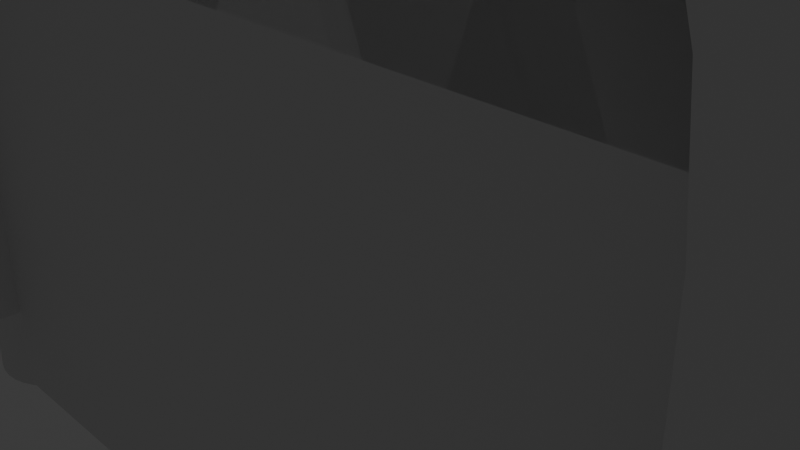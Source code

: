 # Source: RopeLightClamp.blend  (saved by Blender 4.3.34; exported with 4.5.12 LTS)
import bpy
from mathutils import Matrix  # noqa: F401  (used for matrix-valued properties, if any)

bpy.ops.wm.read_factory_settings(use_empty=True)
scene = bpy.context.scene
scene.name = 'Scene'

# ---- collections
col_collection = bpy.data.collections.new('Collection'); scene.collection.children.link(col_collection)

# ---- materials (node trees are filled in below, after node groups)
mat_material = bpy.data.materials.new('Material')
mat_material.alpha_threshold = 0.0
mat_material.roughness = 0.5
mat_material.line_color = (0.0, 0.0, 0.0, 1.0)

# ---- material node trees
mat_material.use_nodes = True; mat_material.node_tree.nodes.clear()
_N = mat_material.node_tree.nodes; _L = mat_material.node_tree.links
n0 = _N.new('ShaderNodeOutputMaterial'); n0.name = 'Material Output'; n0.location = (300, 300)
n1 = _N.new('ShaderNodeBsdfPrincipled'); n1.name = 'Principled BSDF'; n1.location = (10, 300)
n1.inputs[3].default_value = 1.45
_L.new(n1.outputs[0], n0.inputs[0])
n0.is_active_output = True

# ---- world
world_world = bpy.data.worlds.new('World'); scene.world = world_world
world_world.use_nodes = True; world_world.node_tree.nodes.clear()
_N = world_world.node_tree.nodes; _L = world_world.node_tree.links
n0 = _N.new('ShaderNodeOutputWorld'); n0.name = 'World Output'; n0.location = (300, 300)
n1 = _N.new('ShaderNodeBackground'); n1.name = 'Background'; n1.location = (10, 300)
n1.inputs[0].default_value = (0.05088, 0.05088, 0.05088, 1.0)
_L.new(n1.outputs[0], n0.inputs[0])
n0.is_active_output = True
world_world.color = (0.05088, 0.05088, 0.05088)
world_world.sun_shadow_jitter_overblur = 0.0

# ---- cameras
cam_camera = bpy.data.cameras.new('Camera')
cam_camera.clip_end = 100.0
cam_camera.ortho_scale = 7.314

# ---- lights
light_light = bpy.data.lights.new('Light', 'POINT')
light_light.energy = 1000.0
light_light.shadow_soft_size = 0.1

# ---- meshes
me_cube = bpy.data.meshes.new('Cube')
me_cube.from_pydata([(0.0, 1.5, 3.44), (0.0, 1.5, 3.04), (1.0, 1.5, -0.4), (0.0, -1.5, 3.04), (0.08916, 1.5, 3.001), (0.0, -1.5, 3.44), (0.08916, -1.5, 3.001), (1.0, 1.5, -1.0), (0.1749, 1.5, 2.886), (0.1068, 1.5, 3.394), (1.0, -1.5, -0.4), (0.1749, -1.5, 2.886), (0.2539, 1.5, 2.7), (0.1068, -1.5, 3.394), (0.2539, -1.5, 2.7), (1.0, -1.5, -1.0), (-1.0, 1.5, -0.4), (0.3232, 1.5, 2.448), (0.2095, 1.5, 3.256), (0.3232, -1.5, 2.448), (0.2095, -1.5, 3.256), (0.38, 1.5, 2.142), (0.38, -1.5, 2.142), (-1.0, 1.5, -1.0), (-1.0, -1.5, -0.4), (0.4222, 1.5, 1.793), (0.3042, 1.5, 3.032), (0.4222, -1.5, 1.793), (0.3042, -1.5, 3.032), (0.4482, 1.5, 1.414), (0.4482, -1.5, 1.414), (-1.0, -1.5, -1.0), (0.3871, 1.5, 2.731), (0.457, 1.5, 1.02), (0.3871, -1.5, 2.731), (0.457, -1.5, 1.02), (0.4552, 1.5, 2.364), (0.4552, -1.5, 2.364), (0.5058, 1.5, 1.946), (0.5058, -1.5, 1.946), (0.537, 1.5, 1.492), (0.537, -1.5, 1.492), (0.5475, 1.5, 1.02), (0.5475, -1.5, 1.02), (0.457, -1.5, -0.3098), (-0.457, 1.5, 1.02), (-0.457, -1.5, 1.02), (-0.4482, 1.5, 1.414), (-0.4482, -1.5, 1.414), (-0.4222, 1.5, 1.793), (-0.4222, -1.5, 1.793), (-0.38, 1.5, 2.142), (-0.38, -1.5, 2.142), (-0.3232, 1.5, 2.448), (-0.5475, 1.5, 1.02), (-0.5475, -1.5, 1.02), (-0.3232, -1.5, 2.448), (-0.2539, 1.5, 2.7), (-0.537, 1.5, 1.492), (-0.537, -1.5, 1.492), (-0.2539, -1.5, 2.7), (-0.5058, 1.5, 1.946), (-0.1749, 1.5, 2.886), (-0.5058, -1.5, 1.946), (-0.1749, -1.5, 2.886), (-0.4552, 1.5, 2.364), (-0.08916, 1.5, 3.001), (-0.08916, -1.5, 3.001), (-0.4552, -1.5, 2.364), (-0.3871, 1.5, 2.731), (-0.3871, -1.5, 2.731), (-0.3042, 1.5, 3.032), (-0.3042, -1.5, 3.032), (-0.2095, 1.5, 3.256), (-0.2095, -1.5, 3.256), (-0.1068, 1.5, 3.394), (-0.1068, -1.5, 3.394), (-0.5923, 1.5, -0.4), (0.5923, 1.5, -0.4), (-0.5923, -1.5, -0.4), (0.5923, -1.5, -0.4), (0.457, 1.5, -1.0), (0.457, -1.5, -1.0), (-0.457, 1.5, -1.0), (-0.457, -1.5, -1.0), (-0.457, -1.5, 1.0), (-0.457, -1.5, -0.3098), (-0.457, 1.5, -0.3098), (-0.457, 1.5, 1.0), (0.457, 1.5, -0.3098), (0.457, 1.5, 1.0), (0.457, -1.5, 1.0), (0.7505, -0.3581, -0.4), (0.7968, -0.4949, -0.4), (0.7798, -0.4665, -0.4), (0.7642, -0.4203, -0.4), (0.8043, -0.499, -0.4), (0.8145, -0.5045, -0.4), (0.8321, -0.4949, -0.4), (0.8491, -0.4665, -0.4), (0.8648, -0.4203, -0.4), (0.8897, 0.2733, -0.4), (0.905, -0.004524, -0.4), (0.9032, -0.1021, -0.4), (0.9032, 0.09302, -0.4), (0.8785, -0.3581, -0.4), (0.8897, -0.2823, -0.4), (0.8981, -0.1959, -0.4), (0.8981, 0.1868, -0.4), (0.724, -0.004524, -0.4), (0.7257, -0.1021, -0.4), (0.7257, 0.09302, -0.4), (0.7392, -0.2823, -0.4), (0.7309, -0.1959, -0.4), (0.7309, 0.1868, -0.4), (0.7392, 0.2733, -0.4), (0.7505, 0.349, -0.4), (0.8145, 0.4955, -0.4), (0.7968, 0.4859, -0.4), (0.8785, 0.349, -0.4), (0.8648, 0.4112, -0.4), (0.8491, 0.4574, -0.4), (0.8321, 0.4859, -0.4), (0.7642, 0.4112, -0.4), (0.7798, 0.4574, -0.4), (0.7392, -0.2823, -1.0), (0.7309, -0.1959, -1.0), (0.7642, -0.4203, -1.0), (0.7505, -0.3581, -1.0), (0.7968, -0.4949, -1.0), (0.8321, -0.4949, -1.0), (0.8145, -0.5045, -1.0), (0.7798, -0.4665, -1.0), (0.8491, -0.4665, -1.0), (0.8648, -0.4203, -1.0), (0.8785, 0.349, -1.0), (0.905, -0.004524, -1.0), (0.9032, 0.09302, -1.0), (0.8981, -0.1959, -1.0), (0.9032, -0.1021, -1.0), (0.8981, 0.1868, -1.0), (0.8785, -0.3581, -1.0), (0.8897, -0.2823, -1.0), (0.8897, 0.2733, -1.0), (0.724, -0.004524, -1.0), (0.7257, -0.1021, -1.0), (0.7257, 0.09302, -1.0), (0.7309, 0.1868, -1.0), (0.7392, 0.2733, -1.0), (0.7505, 0.349, -1.0), (0.8145, 0.4955, -1.0), (0.7968, 0.4859, -1.0), (0.8648, 0.4112, -1.0), (0.8491, 0.4574, -1.0), (0.8321, 0.4859, -1.0), (0.7642, 0.4112, -1.0), (0.7798, 0.4574, -1.0), (-0.905, -0.004524, -0.4), (-0.9032, -0.1021, -0.4), (-0.9032, 0.09302, -0.4), (-0.8897, 0.2733, -0.4), (-0.8785, -0.3581, -0.4), (-0.8897, -0.2823, -0.4), (-0.8981, -0.1959, -0.4), (-0.8981, 0.1868, -0.4), (-0.8145, -0.5045, -0.4), (-0.807, -0.5005, -0.4), (-0.8321, -0.4949, -0.4), (-0.7505, -0.3581, -0.4), (-0.7968, -0.4949, -0.4), (-0.7798, -0.4665, -0.4), (-0.7642, -0.4203, -0.4), (-0.8491, -0.4665, -0.4), (-0.8648, -0.4203, -0.4), (-0.8785, 0.349, -0.4), (-0.8648, 0.4112, -0.4), (-0.8491, 0.4574, -0.4), (-0.8145, 0.4955, -0.4), (-0.7968, 0.4859, -0.4), (-0.7642, 0.4112, -0.4), (-0.7798, 0.4574, -0.4), (-0.8321, 0.4859, -0.4), (-0.7392, -0.2823, -0.4), (-0.724, -0.004524, -0.4), (-0.7257, -0.1021, -0.4), (-0.7257, 0.09302, -0.4), (-0.7309, 0.1868, -0.4), (-0.7309, -0.1959, -0.4), (-0.7392, 0.2733, -0.4), (-0.7505, 0.349, -0.4), (-0.905, -0.004524, -1.0), (-0.8981, -0.1959, -1.0), (-0.9032, -0.1021, -1.0), (-0.9032, 0.09302, -1.0), (-0.8785, -0.3581, -1.0), (-0.8897, -0.2823, -1.0), (-0.8981, 0.1868, -1.0), (-0.8897, 0.2733, -1.0), (-0.8785, 0.349, -1.0), (-0.7968, 0.4859, -1.0), (-0.8145, 0.4955, -1.0), (-0.8321, 0.4859, -1.0), (-0.7309, 0.1868, -1.0), (-0.7392, 0.2733, -1.0), (-0.7505, 0.349, -1.0), (-0.7642, 0.4112, -1.0), (-0.7798, 0.4574, -1.0), (-0.8648, 0.4112, -1.0), (-0.8491, 0.4574, -1.0), (-0.8648, -0.4203, -1.0), (-0.8321, -0.4949, -1.0), (-0.8491, -0.4665, -1.0), (-0.8145, -0.5045, -1.0), (-0.7968, -0.4949, -1.0), (-0.7798, -0.4665, -1.0), (-0.7642, -0.4203, -1.0), (-0.724, -0.004524, -1.0), (-0.7257, -0.1021, -1.0), (-0.7257, 0.09302, -1.0), (-0.7505, -0.3581, -1.0), (-0.7392, -0.2823, -1.0), (-0.7309, -0.1959, -1.0)], [], [(79, 166, 165, 24), (79, 77, 16, 24, 165, 167, 172, 173, 161, 162, 163, 158, 157, 159, 164, 160, 174, 175, 176, 181, 177, 178, 180, 179, 189, 188, 186, 185, 183, 184, 187, 182, 168, 171, 170, 169, 166), (98, 97, 10, 2, 78, 80, 96, 93, 94, 95, 92, 112, 113, 110, 109, 111, 114, 115, 116, 123, 124, 118, 117, 122, 121, 120, 119, 101, 108, 104, 102, 103, 107, 106, 105, 100, 99), (97, 96, 80, 10), (78, 2, 7, 81), (89, 78, 81), (31, 24, 16, 23), (129, 131, 15, 82, 81, 7, 150, 151, 156, 155, 149, 148, 147, 146, 144, 145, 126, 125, 128, 127, 132), (154, 150, 7, 15, 131, 130, 133, 134, 141, 142, 138, 139, 136, 137, 140, 143, 135, 152, 153), (212, 31, 23, 200, 201, 208, 207, 198, 197, 196, 193, 190, 192, 191, 195, 194, 209, 211, 210), (200, 23, 83, 84, 31, 212, 213, 214, 215, 219, 220, 221, 217, 216, 218, 202, 203, 204, 205, 206, 199), (7, 2, 10, 15), (44, 80, 91), (82, 15, 10, 80), (82, 80, 44), (0, 5, 13, 9), (9, 13, 20, 18), (18, 20, 28, 26), (26, 28, 34, 32), (32, 34, 37, 36), (36, 37, 39, 38), (38, 39, 41, 40), (40, 41, 43, 42), (78, 42, 43, 80), (79, 55, 54, 77), (54, 55, 59, 58), (58, 59, 63, 61), (61, 63, 68, 65), (65, 68, 70, 69), (69, 70, 72, 71), (71, 72, 74, 73), (85, 88, 45, 46), (73, 74, 76, 75), (75, 76, 5, 0), (84, 83, 87, 86), (1, 4, 6, 3), (6, 4, 8, 11), (8, 12, 14, 11), (19, 14, 12, 17), (19, 17, 21, 22), (22, 21, 25, 27), (27, 25, 29, 30), (35, 30, 29, 33), (43, 35, 91), (46, 45, 47, 48), (49, 50, 48, 47), (52, 50, 49, 51), (56, 52, 51, 53), (60, 56, 53, 57), (60, 57, 62, 64), (66, 67, 64, 62), (66, 1, 3, 67), (81, 82, 44, 89), (43, 41, 30, 35), (85, 86, 87, 88), (89, 90, 78), (77, 83, 23, 16), (83, 77, 87), (87, 77, 88), (85, 79, 86), (84, 86, 79), (79, 24, 31, 84), (154, 122, 117, 150), (121, 122, 154, 153), (120, 121, 153, 152), (119, 120, 152, 135), (101, 119, 135, 143), (108, 101, 143, 140), (104, 108, 140, 137), (102, 104, 137, 136), (103, 102, 136, 139), (107, 103, 139, 138), (106, 107, 138, 142), (105, 106, 142, 141), (100, 105, 141, 134), (99, 100, 134, 133), (98, 99, 133, 130), (97, 98, 130, 131), (129, 93, 96, 97, 131), (132, 94, 93, 129), (127, 95, 94, 132), (128, 92, 95, 127), (125, 112, 92, 128), (126, 113, 112, 125), (145, 110, 113, 126), (144, 109, 110, 145), (146, 111, 109, 144), (147, 114, 111, 146), (148, 115, 114, 147), (149, 116, 115, 148), (155, 123, 116, 149), (156, 124, 123, 155), (151, 118, 124, 156), (150, 117, 118, 151), (199, 178, 177, 200), (180, 178, 199, 206), (179, 180, 206, 205), (189, 179, 205, 204), (188, 189, 204, 203), (186, 188, 203, 202), (185, 186, 202, 218), (183, 185, 218, 216), (184, 183, 216, 217), (187, 184, 217, 221), (182, 187, 221, 220), (168, 182, 220, 219), (171, 168, 219, 215), (170, 171, 215, 214), (169, 170, 214, 213), (165, 166, 169, 213, 212), (167, 165, 212, 210), (211, 172, 167, 210), (209, 173, 172, 211), (194, 161, 173, 209), (195, 162, 161, 194), (191, 163, 162, 195), (192, 158, 163, 191), (190, 157, 158, 192), (193, 159, 157, 190), (196, 164, 159, 193), (197, 160, 164, 196), (198, 174, 160, 197), (207, 175, 174, 198), (208, 176, 175, 207), (201, 181, 176, 208), (200, 177, 181, 201), (91, 90, 89, 44), (91, 35, 33, 90), (77, 54, 88), (88, 54, 45), (65, 51, 49, 61), (69, 53, 51, 65), (71, 57, 53, 69), (73, 62, 57, 71), (75, 66, 62, 73), (75, 0, 1, 66), (58, 47, 45, 54), (61, 49, 47, 58), (85, 46, 55), (59, 55, 46, 48), (79, 85, 55), (63, 59, 48, 50), (41, 39, 27, 30), (39, 37, 22, 27), (38, 25, 21, 36), (36, 21, 17, 32), (32, 17, 12, 26), (26, 12, 8, 18), (18, 8, 4, 9), (9, 4, 1, 0), (40, 29, 25, 38), (42, 33, 29, 40), (42, 90, 33), (78, 90, 42), (80, 43, 91), (37, 34, 19, 22), (34, 28, 14, 19), (28, 20, 11, 14), (20, 13, 6, 11), (68, 63, 50, 52), (68, 52, 56, 70), (13, 5, 3, 6), (5, 76, 67, 3), (76, 74, 64, 67), (74, 72, 60, 64), (72, 70, 56, 60)])
_uv = me_cube.uv_layers.new(name='UVMap')
_uv.uv.foreach_set('vector', [0.8184, 0.75, 0.8452, 0.6876, 0.8462, 0.6881, 0.875, 0.75, 0.8184, 0.75, 0.8184, 0.5, 0.875, 0.5, 0.875, 0.75, 0.8462, 0.6881, 0.8484, 0.6869, 0.8505, 0.6833, 0.8524, 0.6775, 0.8542, 0.6698, 0.8556, 0.6603, 0.8566, 0.6495, 0.8572, 0.6378, 0.8575, 0.6256, 0.8572, 0.6134, 0.8566, 0.6016, 0.8556, 0.5908, 0.8542, 0.5814, 0.8524, 0.5736, 0.8505, 0.5678, 0.8484, 0.5643, 0.8462, 0.5631, 0.8439, 0.5643, 0.8418, 0.5678, 0.8399, 0.5736, 0.8382, 0.5814, 0.8367, 0.5908, 0.8357, 0.6016, 0.8351, 0.6134, 0.8348, 0.6256, 0.8351, 0.6378, 0.8357, 0.6495, 0.8367, 0.6603, 0.8382, 0.6698, 0.8399, 0.6775, 0.8418, 0.6833, 0.8439, 0.6869, 0.8452, 0.6876, 0.6516, 0.6869, 0.6538, 0.6881, 0.625, 0.75, 0.625, 0.5, 0.6816, 0.5, 0.6816, 0.75, 0.6551, 0.6874, 0.6561, 0.6869, 0.6582, 0.6833, 0.6601, 0.6775, 0.6618, 0.6698, 0.6633, 0.6603, 0.6643, 0.6495, 0.6649, 0.6378, 0.6652, 0.6256, 0.6649, 0.6134, 0.6643, 0.6016, 0.6633, 0.5908, 0.6618, 0.5814, 0.6601, 0.5736, 0.6582, 0.5678, 0.6561, 0.5643, 0.6538, 0.5631, 0.6516, 0.5643, 0.6495, 0.5678, 0.6476, 0.5736, 0.6458, 0.5814, 0.6444, 0.5908, 0.6434, 0.6016, 0.6428, 0.6134, 0.6425, 0.6256, 0.6428, 0.6378, 0.6434, 0.6495, 0.6444, 0.6603, 0.6458, 0.6698, 0.6476, 0.6775, 0.6495, 0.6833, 0.6538, 0.6881, 0.6551, 0.6874, 0.6816, 0.75, 0.625, 0.75, 0.6816, 0.5, 0.625, 0.5, 0.375, 0.5, 0.3071, 0.5, 0.4896, 0.5, 0.6816, 0.5, 0.4189, 0.5, 0.375, 0.0, 0.625, 0.0, 0.625, 0.25, 0.375, 0.25, 0.3439, 0.6869, 0.3462, 0.6881, 0.375, 0.75, 0.3071, 0.75, 0.3071, 0.5, 0.375, 0.5, 0.3462, 0.5631, 0.3439, 0.5643, 0.3418, 0.5678, 0.3399, 0.5736, 0.3382, 0.5814, 0.3367, 0.5908, 0.3357, 0.6016, 0.3351, 0.6134, 0.3348, 0.6256, 0.3351, 0.6378, 0.3357, 0.6495, 0.3367, 0.6603, 0.3382, 0.6698, 0.3399, 0.6775, 0.3418, 0.6833, 0.3484, 0.5643, 0.3462, 0.5631, 0.375, 0.5, 0.375, 0.75, 0.3462, 0.6881, 0.3484, 0.6869, 0.3505, 0.6833, 0.3524, 0.6775, 0.3542, 0.6698, 0.3556, 0.6603, 0.3566, 0.6495, 0.3572, 0.6378, 0.3575, 0.6256, 0.3572, 0.6134, 0.3566, 0.6016, 0.3556, 0.5908, 0.3542, 0.5814, 0.3524, 0.5736, 0.3505, 0.5678, 0.1538, 0.6881, 0.125, 0.75, 0.125, 0.5, 0.1538, 0.5631, 0.1516, 0.5643, 0.1495, 0.5678, 0.1476, 0.5736, 0.1458, 0.5814, 0.1444, 0.5908, 0.1434, 0.6016, 0.1428, 0.6134, 0.1425, 0.6256, 0.1428, 0.6378, 0.1434, 0.6495, 0.1444, 0.6603, 0.1458, 0.6698, 0.1476, 0.6775, 0.1495, 0.6833, 0.1516, 0.6869, 0.1538, 0.5631, 0.125, 0.5, 0.1929, 0.5, 0.1929, 0.75, 0.125, 0.75, 0.1538, 0.6881, 0.1561, 0.6869, 0.1582, 0.6833, 0.1601, 0.6775, 0.1618, 0.6698, 0.1633, 0.6603, 0.1643, 0.6495, 0.1649, 0.6378, 0.1652, 0.6256, 0.1649, 0.6134, 0.1643, 0.6016, 0.1633, 0.5908, 0.1618, 0.5814, 0.1601, 0.5736, 0.1582, 0.5678, 0.1561, 0.5643, 0.375, 0.5, 0.625, 0.5, 0.625, 0.75, 0.375, 0.75, 0.4896, 0.75, 0.0, 0.0, 0.6238, 0.75, 0.4189, 0.75, 0.375, 0.75, 0.625, 0.75, 0.0, 0.0, 0.4189, 0.75, 0.0, 0.0, 0.4896, 0.75, 1.0, 0.5, 1.0, 1.0, 0.9688, 1.0, 0.9688, 0.5, 0.9688, 0.5, 0.9688, 1.0, 0.9375, 1.0, 0.9375, 0.5, 0.9375, 0.5, 0.9375, 1.0, 0.9062, 1.0, 0.9062, 0.5, 0.9062, 0.5, 0.9062, 1.0, 0.875, 1.0, 0.875, 0.5, 0.875, 0.5, 0.875, 1.0, 0.8438, 1.0, 0.8438, 0.5, 0.8438, 0.5, 0.8438, 1.0, 0.8125, 1.0, 0.8125, 0.5, 0.8125, 0.5, 0.8125, 1.0, 0.7812, 1.0, 0.7812, 0.5, 0.7812, 0.5, 0.7812, 1.0, 0.75, 1.0, 0.75, 0.5, 0.7487, 0.5, 0.75, 0.5, 0.75, 1.0, 0.7487, 1.0, 0.2513, 1.0, 0.25, 1.0, 0.25, 0.5, 0.2513, 0.5, 0.25, 0.5, 0.25, 1.0, 0.2188, 1.0, 0.2188, 0.5, 0.2188, 0.5, 0.2188, 1.0, 0.1875, 1.0, 0.1875, 0.5, 0.1875, 0.5, 0.1875, 1.0, 0.1562, 1.0, 0.1562, 0.5, 0.1562, 0.5, 0.1562, 1.0, 0.125, 1.0, 0.125, 0.5, 0.125, 0.5, 0.125, 1.0, 0.09375, 1.0, 0.09375, 0.5, 0.09375, 0.5, 0.09375, 1.0, 0.0625, 1.0, 0.0625, 0.5, 0.0, 0.0, 0.0, 0.0, 0.25, 0.5, 0.25, 1.0, 0.0625, 0.5, 0.0625, 1.0, 0.03125, 1.0, 0.03125, 0.5, 0.03125, 0.5, 0.03125, 1.0, 0.0, 1.0, 0.0, 0.5, 0.4189, 0.0, 0.4189, 0.25, 0.4896, 0.25, 0.4896, 0.0, 1.0, 0.5, 0.9688, 0.5, 0.9688, 1.0, 1.0, 1.0, 0.9688, 1.0, 0.9688, 0.5, 0.9375, 0.5, 0.9375, 1.0, 0.9375, 0.5, 0.9062, 0.5, 0.9062, 1.0, 0.9375, 1.0, 0.875, 1.0, 0.9062, 1.0, 0.9062, 0.5, 0.875, 0.5, 0.875, 1.0, 0.875, 0.5, 0.8438, 0.5, 0.8438, 1.0, 0.8438, 1.0, 0.8438, 0.5, 0.8125, 0.5, 0.8125, 1.0, 0.8125, 1.0, 0.8125, 0.5, 0.7812, 0.5, 0.7812, 1.0, 0.75, 1.0, 0.7812, 1.0, 0.7812, 0.5, 0.75, 0.5, 0.0, 0.0, 0.75, 1.0, 0.6238, 0.75, 0.25, 1.0, 0.25, 0.5, 0.2188, 0.5, 0.2188, 1.0, 0.1875, 0.5, 0.1875, 1.0, 0.2188, 1.0, 0.2188, 0.5, 0.1562, 1.0, 0.1875, 1.0, 0.1875, 0.5, 0.1562, 0.5, 0.125, 1.0, 0.1562, 1.0, 0.1562, 0.5, 0.125, 0.5, 0.09375, 1.0, 0.125, 1.0, 0.125, 0.5, 0.09375, 0.5, 0.09375, 1.0, 0.09375, 0.5, 0.0625, 0.5, 0.0625, 1.0, 0.03125, 0.5, 0.03125, 1.0, 0.0625, 1.0, 0.0625, 0.5, 0.03125, 0.5, 0.0, 0.5, 0.0, 1.0, 0.03125, 1.0, 0.3071, 0.5, 0.3071, 0.75, 0.4896, 0.75, 0.4896, 0.5, 0.0, 0.0, 0.7812, 1.0, 0.7812, 1.0, 0.75, 1.0, 0.0, 0.0, 0.4896, 0.0, 0.4896, 0.25, 0.6238, 0.25, 0.4896, 0.5, 0.9503, 0.2517, 0.9898, 0.252, 0.8184, 0.5, 0.1929, 0.5, 0.125, 0.5, 0.625, 0.25, 0.4189, 0.25, 0.8184, 0.5, 0.4896, 0.25, 0.4896, 0.25, 0.5102, 0.248, 0.6238, 0.25, 0.0, 0.0, 0.0102, 0.252, 0.4896, 0.0, 0.4189, 0.0, 0.4896, 0.0, 0.0102, 0.252, 0.0102, 0.252, 0.625, 0.0, 0.125, 0.75, 0.4189, 0.0, 0.9688, 0.6953, 0.9688, 0.789, 1.0, 0.789, 1.0, 0.6953, 0.9375, 0.789, 0.9688, 0.789, 0.9688, 0.6953, 0.9375, 0.6953, 0.9062, 0.789, 0.9375, 0.789, 0.9375, 0.6953, 0.9062, 0.6953, 0.875, 0.789, 0.9062, 0.789, 0.9062, 0.6953, 0.875, 0.6953, 0.8438, 0.789, 0.875, 0.789, 0.875, 0.6953, 0.8438, 0.6953, 0.8125, 0.789, 0.8438, 0.789, 0.8438, 0.6953, 0.8125, 0.6953, 0.7812, 0.789, 0.8125, 0.789, 0.8125, 0.6953, 0.7812, 0.6953, 0.75, 0.789, 0.7812, 0.789, 0.7812, 0.6953, 0.75, 0.6953, 0.7188, 0.789, 0.75, 0.789, 0.75, 0.6953, 0.7188, 0.6953, 0.6875, 0.789, 0.7188, 0.789, 0.7188, 0.6953, 0.6875, 0.6953, 0.6562, 0.789, 0.6875, 0.789, 0.6875, 0.6953, 0.6562, 0.6953, 0.625, 0.789, 0.6562, 0.789, 0.6562, 0.6953, 0.625, 0.6953, 0.5938, 0.789, 0.625, 0.789, 0.625, 0.6953, 0.5938, 0.6953, 0.5625, 0.789, 0.5938, 0.789, 0.5938, 0.6953, 0.5625, 0.6953, 0.5312, 0.789, 0.5625, 0.789, 0.5625, 0.6953, 0.5312, 0.6953, 0.5, 0.789, 0.5312, 0.789, 0.5312, 0.6953, 0.5, 0.6953, 0.4688, 0.6953, 0.4688, 0.789, 0.4819, 0.789, 0.5, 0.789, 0.5, 0.6953, 0.4375, 0.6953, 0.4375, 0.789, 0.4688, 0.789, 0.4688, 0.6953, 0.4062, 0.6953, 0.4062, 0.789, 0.4375, 0.789, 0.4375, 0.6953, 0.375, 0.6953, 0.375, 0.789, 0.4062, 0.789, 0.4062, 0.6953, 0.3438, 0.6953, 0.3438, 0.789, 0.375, 0.789, 0.375, 0.6953, 0.3125, 0.6953, 0.3125, 0.789, 0.3438, 0.789, 0.3438, 0.6953, 0.2812, 0.6953, 0.2812, 0.789, 0.3125, 0.789, 0.3125, 0.6953, 0.25, 0.6953, 0.25, 0.789, 0.2812, 0.789, 0.2812, 0.6953, 0.2188, 0.6953, 0.2188, 0.789, 0.25, 0.789, 0.25, 0.6953, 0.1875, 0.6953, 0.1875, 0.789, 0.2188, 0.789, 0.2188, 0.6953, 0.1562, 0.6953, 0.1562, 0.789, 0.1875, 0.789, 0.1875, 0.6953, 0.125, 0.6953, 0.125, 0.789, 0.1562, 0.789, 0.1562, 0.6953, 0.09375, 0.6953, 0.09375, 0.789, 0.125, 0.789, 0.125, 0.6953, 0.0625, 0.6953, 0.0625, 0.789, 0.09375, 0.789, 0.09375, 0.6953, 0.03125, 0.6953, 0.03125, 0.789, 0.0625, 0.789, 0.0625, 0.6953, 0.0, 0.6953, 0.0, 0.789, 0.03125, 0.789, 0.03125, 0.6953, 0.9688, 0.6953, 0.9688, 0.789, 1.0, 0.789, 1.0, 0.6953, 0.9375, 0.789, 0.9688, 0.789, 0.9688, 0.6953, 0.9375, 0.6953, 0.9062, 0.789, 0.9375, 0.789, 0.9375, 0.6953, 0.9062, 0.6953, 0.875, 0.789, 0.9062, 0.789, 0.9062, 0.6953, 0.875, 0.6953, 0.8438, 0.789, 0.875, 0.789, 0.875, 0.6953, 0.8438, 0.6953, 0.8125, 0.789, 0.8438, 0.789, 0.8438, 0.6953, 0.8125, 0.6953, 0.7812, 0.789, 0.8125, 0.789, 0.8125, 0.6953, 0.7812, 0.6953, 0.75, 0.789, 0.7812, 0.789, 0.7812, 0.6953, 0.75, 0.6953, 0.7188, 0.789, 0.75, 0.789, 0.75, 0.6953, 0.7188, 0.6953, 0.6875, 0.789, 0.7188, 0.789, 0.7188, 0.6953, 0.6875, 0.6953, 0.6562, 0.789, 0.6875, 0.789, 0.6875, 0.6953, 0.6562, 0.6953, 0.625, 0.789, 0.6562, 0.789, 0.6562, 0.6953, 0.625, 0.6953, 0.5938, 0.789, 0.625, 0.789, 0.625, 0.6953, 0.5938, 0.6953, 0.5625, 0.789, 0.5938, 0.789, 0.5938, 0.6953, 0.5625, 0.6953, 0.5312, 0.789, 0.5625, 0.789, 0.5625, 0.6953, 0.5312, 0.6953, 0.5, 0.789, 0.5132, 0.789, 0.5312, 0.789, 0.5312, 0.6953, 0.5, 0.6953, 0.4688, 0.789, 0.5, 0.789, 0.5, 0.6953, 0.4688, 0.6953, 0.4375, 0.6953, 0.4375, 0.789, 0.4688, 0.789, 0.4688, 0.6953, 0.4062, 0.6953, 0.4062, 0.789, 0.4375, 0.789, 0.4375, 0.6953, 0.375, 0.6953, 0.375, 0.789, 0.4062, 0.789, 0.4062, 0.6953, 0.3438, 0.6953, 0.3438, 0.789, 0.375, 0.789, 0.375, 0.6953, 0.3125, 0.6953, 0.3125, 0.789, 0.3438, 0.789, 0.3438, 0.6953, 0.2812, 0.6953, 0.2812, 0.789, 0.3125, 0.789, 0.3125, 0.6953, 0.25, 0.6953, 0.25, 0.789, 0.2812, 0.789, 0.2812, 0.6953, 0.2188, 0.6953, 0.2188, 0.789, 0.25, 0.789, 0.25, 0.6953, 0.1875, 0.6953, 0.1875, 0.789, 0.2188, 0.789, 0.2188, 0.6953, 0.1562, 0.6953, 0.1562, 0.789, 0.1875, 0.789, 0.1875, 0.6953, 0.125, 0.6953, 0.125, 0.789, 0.1562, 0.789, 0.1562, 0.6953, 0.09375, 0.6953, 0.09375, 0.789, 0.125, 0.789, 0.125, 0.6953, 0.0625, 0.6953, 0.0625, 0.789, 0.09375, 0.789, 0.09375, 0.6953, 0.03125, 0.6953, 0.03125, 0.789, 0.0625, 0.789, 0.0625, 0.6953, 0.0, 0.6953, 0.0, 0.789, 0.03125, 0.789, 0.03125, 0.6953, 0.6238, 0.75, 0.9503, 0.2517, 0.4896, 0.5, 0.4896, 0.75, 0.6238, 0.75, 0.75, 1.0, 0.75, 0.5, 0.9503, 0.2517, 0.5102, 0.248, 0.25, 0.5, 0.6238, 0.25, 0.6238, 0.25, 0.25, 0.5, 0.25, 0.5, 0.1562, 0.5, 0.1562, 0.5, 0.1875, 0.5, 0.1875, 0.5, 0.125, 0.5, 0.125, 0.5, 0.1562, 0.5, 0.1562, 0.5, 0.09375, 0.5, 0.09375, 0.5, 0.125, 0.5, 0.125, 0.5, 0.0625, 0.5, 0.0625, 0.5, 0.09375, 0.5, 0.09375, 0.5, 0.03125, 0.5, 0.03125, 0.5, 0.0625, 0.5, 0.0625, 0.5, 0.03125, 0.5, 0.0, 0.5, 0.0, 0.5, 0.03125, 0.5, 0.2188, 0.5, 0.2188, 0.5, 0.25, 0.5, 0.25, 0.5, 0.1875, 0.5, 0.1875, 0.5, 0.2188, 0.5, 0.2188, 0.5, 0.0, 0.0, 0.25, 1.0, 0.0, 0.0, 0.2188, 1.0, 0.0, 0.0, 0.25, 1.0, 0.2188, 1.0, 0.0102, 0.252, 0.0, 0.0, 0.0, 0.0, 0.1875, 1.0, 0.2188, 1.0, 0.2188, 1.0, 0.1875, 1.0, 0.7812, 1.0, 0.8125, 1.0, 0.8125, 1.0, 0.7812, 1.0, 0.8125, 1.0, 0.8438, 1.0, 0.8438, 1.0, 0.8125, 1.0, 0.8125, 0.5, 0.8125, 0.5, 0.8438, 0.5, 0.8438, 0.5, 0.8438, 0.5, 0.8438, 0.5, 0.875, 0.5, 0.875, 0.5, 0.875, 0.5, 0.875, 0.5, 0.9062, 0.5, 0.9062, 0.5, 0.9062, 0.5, 0.9062, 0.5, 0.9375, 0.5, 0.9375, 0.5, 0.9375, 0.5, 0.9375, 0.5, 0.9688, 0.5, 0.9688, 0.5, 0.9688, 0.5, 0.9688, 0.5, 1.0, 0.5, 0.0, 0.5, 0.7812, 0.5, 0.7812, 0.5, 0.8125, 0.5, 0.8125, 0.5, 0.75, 0.5, 0.75, 0.5, 0.7812, 0.5, 0.7812, 0.5, 0.75, 0.5, 0.9503, 0.2517, 0.75, 0.5, 0.9898, 0.252, 0.9503, 0.2517, 0.75, 0.5, 0.7487, 1.0, 0.75, 1.0, 0.6238, 0.75, 0.8438, 1.0, 0.875, 1.0, 0.875, 1.0, 0.8438, 1.0, 0.875, 1.0, 0.9062, 1.0, 0.9062, 1.0, 0.875, 1.0, 0.9062, 1.0, 0.9375, 1.0, 0.9375, 1.0, 0.9062, 1.0, 0.9375, 1.0, 0.9688, 1.0, 0.9688, 1.0, 0.9375, 1.0, 0.1562, 1.0, 0.1875, 1.0, 0.1875, 1.0, 0.1562, 1.0, 0.1562, 1.0, 0.1562, 1.0, 0.125, 1.0, 0.125, 1.0, 0.9688, 1.0, 0.0, 1.0, 1.0, 1.0, 0.9688, 1.0, 0.0, 1.0, 0.03125, 1.0, 0.03125, 1.0, 0.0, 1.0, 0.03125, 1.0, 0.0625, 1.0, 0.0625, 1.0, 0.03125, 1.0, 0.0625, 1.0, 0.09375, 1.0, 0.09375, 1.0, 0.0625, 1.0, 0.09375, 1.0, 0.125, 1.0, 0.125, 1.0, 0.09375, 1.0])
me_cube.materials.append(mat_material)
me_cube.use_mirror_vertex_groups = False
me_cube.update()
me_cylinder = bpy.data.meshes.new('Cylinder')
me_cylinder.from_pydata([(0.0, 1.0, -1.0), (0.0, 1.0, 1.0), (0.1951, 0.9808, -1.0), (0.1951, 0.9808, 1.0), (0.3827, 0.9239, -1.0), (0.3827, 0.9239, 1.0), (0.5556, 0.8315, -1.0), (0.5556, 0.8315, 1.0), (0.7071, 0.7071, -1.0), (0.7071, 0.7071, 1.0), (0.8315, 0.5556, -1.0), (0.8315, 0.5556, 1.0), (0.9239, 0.3827, -1.0), (0.9239, 0.3827, 1.0), (0.9808, 0.1951, -1.0), (0.9808, 0.1951, 1.0), (1.0, 0.0, -1.0), (1.0, 0.0, 1.0), (0.9808, -0.1951, -1.0), (0.9808, -0.1951, 1.0), (0.9239, -0.3827, -1.0), (0.9239, -0.3827, 1.0), (0.8315, -0.5556, -1.0), (0.8315, -0.5556, 1.0), (0.7071, -0.7071, -1.0), (0.7071, -0.7071, 1.0), (0.5556, -0.8315, -1.0), (0.5556, -0.8315, 1.0), (0.3827, -0.9239, -1.0), (0.3827, -0.9239, 1.0), (0.1951, -0.9808, -1.0), (0.1951, -0.9808, 1.0), (0.0, -1.0, -1.0), (0.0, -1.0, 1.0), (-0.1951, -0.9808, -1.0), (-0.1951, -0.9808, 1.0), (-0.3827, -0.9239, -1.0), (-0.3827, -0.9239, 1.0), (-0.5556, -0.8315, -1.0), (-0.5556, -0.8315, 1.0), (-0.7071, -0.7071, -1.0), (-0.7071, -0.7071, 1.0), (-0.8315, -0.5556, -1.0), (-0.8315, -0.5556, 1.0), (-0.9239, -0.3827, -1.0), (-0.9239, -0.3827, 1.0), (-0.9808, -0.1951, -1.0), (-0.9808, -0.1951, 1.0), (-1.0, 0.0, -1.0), (-1.0, 0.0, 1.0), (-0.9808, 0.1951, -1.0), (-0.9808, 0.1951, 1.0), (-0.9239, 0.3827, -1.0), (-0.9239, 0.3827, 1.0), (-0.8315, 0.5556, -1.0), (-0.8315, 0.5556, 1.0), (-0.7071, 0.7071, -1.0), (-0.7071, 0.7071, 1.0), (-0.5556, 0.8315, -1.0), (-0.5556, 0.8315, 1.0), (-0.3827, 0.9239, -1.0), (-0.3827, 0.9239, 1.0), (-0.1951, 0.9808, -1.0), (-0.1951, 0.9808, 1.0)], [], [(0, 1, 3, 2), (2, 3, 5, 4), (4, 5, 7, 6), (6, 7, 9, 8), (8, 9, 11, 10), (10, 11, 13, 12), (12, 13, 15, 14), (14, 15, 17, 16), (16, 17, 19, 18), (18, 19, 21, 20), (20, 21, 23, 22), (22, 23, 25, 24), (24, 25, 27, 26), (26, 27, 29, 28), (28, 29, 31, 30), (30, 31, 33, 32), (32, 33, 35, 34), (34, 35, 37, 36), (36, 37, 39, 38), (38, 39, 41, 40), (40, 41, 43, 42), (42, 43, 45, 44), (44, 45, 47, 46), (46, 47, 49, 48), (48, 49, 51, 50), (50, 51, 53, 52), (52, 53, 55, 54), (54, 55, 57, 56), (56, 57, 59, 58), (58, 59, 61, 60), (3, 1, 63, 61, 59, 57, 55, 53, 51, 49, 47, 45, 43, 41, 39, 37, 35, 33, 31, 29, 27, 25, 23, 21, 19, 17, 15, 13, 11, 9, 7, 5), (60, 61, 63, 62), (62, 63, 1, 0), (0, 2, 4, 6, 8, 10, 12, 14, 16, 18, 20, 22, 24, 26, 28, 30, 32, 34, 36, 38, 40, 42, 44, 46, 48, 50, 52, 54, 56, 58, 60, 62)])
_uv = me_cylinder.uv_layers.new(name='UVMap')
_uv.uv.foreach_set('vector', [1.0, 0.5, 1.0, 1.0, 0.9688, 1.0, 0.9688, 0.5, 0.9688, 0.5, 0.9688, 1.0, 0.9375, 1.0, 0.9375, 0.5, 0.9375, 0.5, 0.9375, 1.0, 0.9062, 1.0, 0.9062, 0.5, 0.9062, 0.5, 0.9062, 1.0, 0.875, 1.0, 0.875, 0.5, 0.875, 0.5, 0.875, 1.0, 0.8438, 1.0, 0.8438, 0.5, 0.8438, 0.5, 0.8438, 1.0, 0.8125, 1.0, 0.8125, 0.5, 0.8125, 0.5, 0.8125, 1.0, 0.7812, 1.0, 0.7812, 0.5, 0.7812, 0.5, 0.7812, 1.0, 0.75, 1.0, 0.75, 0.5, 0.75, 0.5, 0.75, 1.0, 0.7188, 1.0, 0.7188, 0.5, 0.7188, 0.5, 0.7188, 1.0, 0.6875, 1.0, 0.6875, 0.5, 0.6875, 0.5, 0.6875, 1.0, 0.6562, 1.0, 0.6562, 0.5, 0.6562, 0.5, 0.6562, 1.0, 0.625, 1.0, 0.625, 0.5, 0.625, 0.5, 0.625, 1.0, 0.5938, 1.0, 0.5938, 0.5, 0.5938, 0.5, 0.5938, 1.0, 0.5625, 1.0, 0.5625, 0.5, 0.5625, 0.5, 0.5625, 1.0, 0.5312, 1.0, 0.5312, 0.5, 0.5312, 0.5, 0.5312, 1.0, 0.5, 1.0, 0.5, 0.5, 0.5, 0.5, 0.5, 1.0, 0.4688, 1.0, 0.4688, 0.5, 0.4688, 0.5, 0.4688, 1.0, 0.4375, 1.0, 0.4375, 0.5, 0.4375, 0.5, 0.4375, 1.0, 0.4062, 1.0, 0.4062, 0.5, 0.4062, 0.5, 0.4062, 1.0, 0.375, 1.0, 0.375, 0.5, 0.375, 0.5, 0.375, 1.0, 0.3438, 1.0, 0.3438, 0.5, 0.3438, 0.5, 0.3438, 1.0, 0.3125, 1.0, 0.3125, 0.5, 0.3125, 0.5, 0.3125, 1.0, 0.2812, 1.0, 0.2812, 0.5, 0.2812, 0.5, 0.2812, 1.0, 0.25, 1.0, 0.25, 0.5, 0.25, 0.5, 0.25, 1.0, 0.2188, 1.0, 0.2188, 0.5, 0.2188, 0.5, 0.2188, 1.0, 0.1875, 1.0, 0.1875, 0.5, 0.1875, 0.5, 0.1875, 1.0, 0.1562, 1.0, 0.1562, 0.5, 0.1562, 0.5, 0.1562, 1.0, 0.125, 1.0, 0.125, 0.5, 0.125, 0.5, 0.125, 1.0, 0.09375, 1.0, 0.09375, 0.5, 0.09375, 0.5, 0.09375, 1.0, 0.0625, 1.0, 0.0625, 0.5, 0.2968, 0.4854, 0.25, 0.49, 0.2032, 0.4854, 0.1582, 0.4717, 0.1167, 0.4496, 0.08029, 0.4197, 0.05045, 0.3833, 0.02827, 0.3418, 0.01461, 0.2968, 0.01, 0.25, 0.01461, 0.2032, 0.02827, 0.1582, 0.05045, 0.1167, 0.08029, 0.08029, 0.1167, 0.05045, 0.1582, 0.02827, 0.2032, 0.01461, 0.25, 0.01, 0.2968, 0.01461, 0.3418, 0.02827, 0.3833, 0.05045, 0.4197, 0.08029, 0.4496, 0.1167, 0.4717, 0.1582, 0.4854, 0.2032, 0.49, 0.25, 0.4854, 0.2968, 0.4717, 0.3418, 0.4496, 0.3833, 0.4197, 0.4197, 0.3833, 0.4496, 0.3418, 0.4717, 0.0625, 0.5, 0.0625, 1.0, 0.03125, 1.0, 0.03125, 0.5, 0.03125, 0.5, 0.03125, 1.0, 0.0, 1.0, 0.0, 0.5, 0.75, 0.49, 0.7968, 0.4854, 0.8418, 0.4717, 0.8833, 0.4496, 0.9197, 0.4197, 0.9496, 0.3833, 0.9717, 0.3418, 0.9854, 0.2968, 0.99, 0.25, 0.9854, 0.2032, 0.9717, 0.1582, 0.9496, 0.1167, 0.9197, 0.08029, 0.8833, 0.05045, 0.8418, 0.02827, 0.7968, 0.01461, 0.75, 0.01, 0.7032, 0.01461, 0.6582, 0.02827, 0.6167, 0.05045, 0.5803, 0.08029, 0.5504, 0.1167, 0.5283, 0.1582, 0.5146, 0.2032, 0.51, 0.25, 0.5146, 0.2968, 0.5283, 0.3418, 0.5504, 0.3833, 0.5803, 0.4197, 0.6167, 0.4496, 0.6582, 0.4717, 0.7032, 0.4854])
me_cylinder.update()
me_cylinder_001 = bpy.data.meshes.new('Cylinder.001')
me_cylinder_001.from_pydata([(0.0, 1.0, -1.0), (0.0, 1.0, 1.0), (0.1951, 0.9808, -1.0), (0.1951, 0.9808, 1.0), (0.3827, 0.9239, -1.0), (0.3827, 0.9239, 1.0), (0.5556, 0.8315, -1.0), (0.5556, 0.8315, 1.0), (0.7071, 0.7071, -1.0), (0.7071, 0.7071, 1.0), (0.8315, 0.5556, -1.0), (0.8315, 0.5556, 1.0), (0.9239, 0.3827, -1.0), (0.9239, 0.3827, 1.0), (0.9808, 0.1951, -1.0), (0.9808, 0.1951, 1.0), (1.0, 0.0, -1.0), (1.0, 0.0, 1.0), (0.9808, -0.1951, -1.0), (0.9808, -0.1951, 1.0), (0.9239, -0.3827, -1.0), (0.9239, -0.3827, 1.0), (0.8315, -0.5556, -1.0), (0.8315, -0.5556, 1.0), (0.7071, -0.7071, -1.0), (0.7071, -0.7071, 1.0), (0.5556, -0.8315, -1.0), (0.5556, -0.8315, 1.0), (0.3827, -0.9239, -1.0), (0.3827, -0.9239, 1.0), (0.1951, -0.9808, -1.0), (0.1951, -0.9808, 1.0), (0.0, -1.0, -1.0), (0.0, -1.0, 1.0), (-0.1951, -0.9808, -1.0), (-0.1951, -0.9808, 1.0), (-0.3827, -0.9239, -1.0), (-0.3827, -0.9239, 1.0), (-0.5556, -0.8315, -1.0), (-0.5556, -0.8315, 1.0), (-0.7071, -0.7071, -1.0), (-0.7071, -0.7071, 1.0), (-0.8315, -0.5556, -1.0), (-0.8315, -0.5556, 1.0), (-0.9239, -0.3827, -1.0), (-0.9239, -0.3827, 1.0), (-0.9808, -0.1951, -1.0), (-0.9808, -0.1951, 1.0), (-1.0, 0.0, -1.0), (-1.0, 0.0, 1.0), (-0.9808, 0.1951, -1.0), (-0.9808, 0.1951, 1.0), (-0.9239, 0.3827, -1.0), (-0.9239, 0.3827, 1.0), (-0.8315, 0.5556, -1.0), (-0.8315, 0.5556, 1.0), (-0.7071, 0.7071, -1.0), (-0.7071, 0.7071, 1.0), (-0.5556, 0.8315, -1.0), (-0.5556, 0.8315, 1.0), (-0.3827, 0.9239, -1.0), (-0.3827, 0.9239, 1.0), (-0.1951, 0.9808, -1.0), (-0.1951, 0.9808, 1.0)], [], [(0, 1, 3, 2), (2, 3, 5, 4), (4, 5, 7, 6), (6, 7, 9, 8), (8, 9, 11, 10), (10, 11, 13, 12), (12, 13, 15, 14), (14, 15, 17, 16), (16, 17, 19, 18), (18, 19, 21, 20), (20, 21, 23, 22), (22, 23, 25, 24), (24, 25, 27, 26), (26, 27, 29, 28), (28, 29, 31, 30), (30, 31, 33, 32), (32, 33, 35, 34), (34, 35, 37, 36), (36, 37, 39, 38), (38, 39, 41, 40), (40, 41, 43, 42), (42, 43, 45, 44), (44, 45, 47, 46), (46, 47, 49, 48), (48, 49, 51, 50), (50, 51, 53, 52), (52, 53, 55, 54), (54, 55, 57, 56), (56, 57, 59, 58), (58, 59, 61, 60), (3, 1, 63, 61, 59, 57, 55, 53, 51, 49, 47, 45, 43, 41, 39, 37, 35, 33, 31, 29, 27, 25, 23, 21, 19, 17, 15, 13, 11, 9, 7, 5), (60, 61, 63, 62), (62, 63, 1, 0), (0, 2, 4, 6, 8, 10, 12, 14, 16, 18, 20, 22, 24, 26, 28, 30, 32, 34, 36, 38, 40, 42, 44, 46, 48, 50, 52, 54, 56, 58, 60, 62)])
_uv = me_cylinder_001.uv_layers.new(name='UVMap')
_uv.uv.foreach_set('vector', [1.0, 0.5, 1.0, 1.0, 0.9688, 1.0, 0.9688, 0.5, 0.9688, 0.5, 0.9688, 1.0, 0.9375, 1.0, 0.9375, 0.5, 0.9375, 0.5, 0.9375, 1.0, 0.9062, 1.0, 0.9062, 0.5, 0.9062, 0.5, 0.9062, 1.0, 0.875, 1.0, 0.875, 0.5, 0.875, 0.5, 0.875, 1.0, 0.8438, 1.0, 0.8438, 0.5, 0.8438, 0.5, 0.8438, 1.0, 0.8125, 1.0, 0.8125, 0.5, 0.8125, 0.5, 0.8125, 1.0, 0.7812, 1.0, 0.7812, 0.5, 0.7812, 0.5, 0.7812, 1.0, 0.75, 1.0, 0.75, 0.5, 0.75, 0.5, 0.75, 1.0, 0.7188, 1.0, 0.7188, 0.5, 0.7188, 0.5, 0.7188, 1.0, 0.6875, 1.0, 0.6875, 0.5, 0.6875, 0.5, 0.6875, 1.0, 0.6562, 1.0, 0.6562, 0.5, 0.6562, 0.5, 0.6562, 1.0, 0.625, 1.0, 0.625, 0.5, 0.625, 0.5, 0.625, 1.0, 0.5938, 1.0, 0.5938, 0.5, 0.5938, 0.5, 0.5938, 1.0, 0.5625, 1.0, 0.5625, 0.5, 0.5625, 0.5, 0.5625, 1.0, 0.5312, 1.0, 0.5312, 0.5, 0.5312, 0.5, 0.5312, 1.0, 0.5, 1.0, 0.5, 0.5, 0.5, 0.5, 0.5, 1.0, 0.4688, 1.0, 0.4688, 0.5, 0.4688, 0.5, 0.4688, 1.0, 0.4375, 1.0, 0.4375, 0.5, 0.4375, 0.5, 0.4375, 1.0, 0.4062, 1.0, 0.4062, 0.5, 0.4062, 0.5, 0.4062, 1.0, 0.375, 1.0, 0.375, 0.5, 0.375, 0.5, 0.375, 1.0, 0.3438, 1.0, 0.3438, 0.5, 0.3438, 0.5, 0.3438, 1.0, 0.3125, 1.0, 0.3125, 0.5, 0.3125, 0.5, 0.3125, 1.0, 0.2812, 1.0, 0.2812, 0.5, 0.2812, 0.5, 0.2812, 1.0, 0.25, 1.0, 0.25, 0.5, 0.25, 0.5, 0.25, 1.0, 0.2188, 1.0, 0.2188, 0.5, 0.2188, 0.5, 0.2188, 1.0, 0.1875, 1.0, 0.1875, 0.5, 0.1875, 0.5, 0.1875, 1.0, 0.1562, 1.0, 0.1562, 0.5, 0.1562, 0.5, 0.1562, 1.0, 0.125, 1.0, 0.125, 0.5, 0.125, 0.5, 0.125, 1.0, 0.09375, 1.0, 0.09375, 0.5, 0.09375, 0.5, 0.09375, 1.0, 0.0625, 1.0, 0.0625, 0.5, 0.2968, 0.4854, 0.25, 0.49, 0.2032, 0.4854, 0.1582, 0.4717, 0.1167, 0.4496, 0.08029, 0.4197, 0.05045, 0.3833, 0.02827, 0.3418, 0.01461, 0.2968, 0.01, 0.25, 0.01461, 0.2032, 0.02827, 0.1582, 0.05045, 0.1167, 0.08029, 0.08029, 0.1167, 0.05045, 0.1582, 0.02827, 0.2032, 0.01461, 0.25, 0.01, 0.2968, 0.01461, 0.3418, 0.02827, 0.3833, 0.05045, 0.4197, 0.08029, 0.4496, 0.1167, 0.4717, 0.1582, 0.4854, 0.2032, 0.49, 0.25, 0.4854, 0.2968, 0.4717, 0.3418, 0.4496, 0.3833, 0.4197, 0.4197, 0.3833, 0.4496, 0.3418, 0.4717, 0.0625, 0.5, 0.0625, 1.0, 0.03125, 1.0, 0.03125, 0.5, 0.03125, 0.5, 0.03125, 1.0, 0.0, 1.0, 0.0, 0.5, 0.75, 0.49, 0.7968, 0.4854, 0.8418, 0.4717, 0.8833, 0.4496, 0.9197, 0.4197, 0.9496, 0.3833, 0.9717, 0.3418, 0.9854, 0.2968, 0.99, 0.25, 0.9854, 0.2032, 0.9717, 0.1582, 0.9496, 0.1167, 0.9197, 0.08029, 0.8833, 0.05045, 0.8418, 0.02827, 0.7968, 0.01461, 0.75, 0.01, 0.7032, 0.01461, 0.6582, 0.02827, 0.6167, 0.05045, 0.5803, 0.08029, 0.5504, 0.1167, 0.5283, 0.1582, 0.5146, 0.2032, 0.51, 0.25, 0.5146, 0.2968, 0.5283, 0.3418, 0.5504, 0.3833, 0.5803, 0.4197, 0.6167, 0.4496, 0.6582, 0.4717, 0.7032, 0.4854])
me_cylinder_001.update()
me_cube_001 = bpy.data.meshes.new('Cube.001')
me_cube_001.from_pydata([(-1.0, -1.0, -1.0), (-1.0, -1.0, 1.0), (-1.0, 1.0, -1.0), (-1.0, 1.0, 1.0), (1.0, -1.0, -1.0), (1.0, -1.0, 1.0), (1.0, 1.0, -1.0), (1.0, 1.0, 1.0)], [], [(0, 1, 3, 2), (2, 3, 7, 6), (6, 7, 5, 4), (4, 5, 1, 0), (2, 6, 4, 0), (7, 3, 1, 5)])
_uv = me_cube_001.uv_layers.new(name='UVMap')
_uv.uv.foreach_set('vector', [0.375, 0.0, 0.625, 0.0, 0.625, 0.25, 0.375, 0.25, 0.375, 0.25, 0.625, 0.25, 0.625, 0.5, 0.375, 0.5, 0.375, 0.5, 0.625, 0.5, 0.625, 0.75, 0.375, 0.75, 0.375, 0.75, 0.625, 0.75, 0.625, 1.0, 0.375, 1.0, 0.125, 0.5, 0.375, 0.5, 0.375, 0.75, 0.125, 0.75, 0.625, 0.5, 0.875, 0.5, 0.875, 0.75, 0.625, 0.75])
me_cube_001.update()
me_cylinder_002 = bpy.data.meshes.new('Cylinder.002')
me_cylinder_002.from_pydata([(0.0, 1.0, -1.0), (0.0, 1.0, 1.0), (0.1951, 0.9808, -1.0), (0.1951, 0.9808, 1.0), (0.3827, 0.9239, -1.0), (0.3827, 0.9239, 1.0), (0.5556, 0.8315, -1.0), (0.5556, 0.8315, 1.0), (0.7071, 0.7071, -1.0), (0.7071, 0.7071, 1.0), (0.8315, 0.5556, -1.0), (0.8315, 0.5556, 1.0), (0.9239, 0.3827, -1.0), (0.9239, 0.3827, 1.0), (0.9808, 0.1951, -1.0), (0.9808, 0.1951, 1.0), (1.0, 0.0, -1.0), (1.0, 0.0, 1.0), (0.9808, -0.1951, -1.0), (0.9808, -0.1951, 1.0), (0.9239, -0.3827, -1.0), (0.9239, -0.3827, 1.0), (0.8315, -0.5556, -1.0), (0.8315, -0.5556, 1.0), (0.7071, -0.7071, -1.0), (0.7071, -0.7071, 1.0), (0.5556, -0.8315, -1.0), (0.5556, -0.8315, 1.0), (0.3827, -0.9239, -1.0), (0.3827, -0.9239, 1.0), (0.1951, -0.9808, -1.0), (0.1951, -0.9808, 1.0), (0.0, -1.0, -1.0), (0.0, -1.0, 1.0), (-0.1951, -0.9808, -1.0), (-0.1951, -0.9808, 1.0), (-0.3827, -0.9239, -1.0), (-0.3827, -0.9239, 1.0), (-0.5556, -0.8315, -1.0), (-0.5556, -0.8315, 1.0), (-0.7071, -0.7071, -1.0), (-0.7071, -0.7071, 1.0), (-0.8315, -0.5556, -1.0), (-0.8315, -0.5556, 1.0), (-0.9239, -0.3827, -1.0), (-0.9239, -0.3827, 1.0), (-0.9808, -0.1951, -1.0), (-0.9808, -0.1951, 1.0), (-1.0, 0.0, -1.0), (-1.0, 0.0, 1.0), (-0.9808, 0.1951, -1.0), (-0.9808, 0.1951, 1.0), (-0.9239, 0.3827, -1.0), (-0.9239, 0.3827, 1.0), (-0.8315, 0.5556, -1.0), (-0.8315, 0.5556, 1.0), (-0.7071, 0.7071, -1.0), (-0.7071, 0.7071, 1.0), (-0.5556, 0.8315, -1.0), (-0.5556, 0.8315, 1.0), (-0.3827, 0.9239, -1.0), (-0.3827, 0.9239, 1.0), (-0.1951, 0.9808, -1.0), (-0.1951, 0.9808, 1.0)], [], [(0, 1, 3, 2), (2, 3, 5, 4), (4, 5, 7, 6), (6, 7, 9, 8), (8, 9, 11, 10), (10, 11, 13, 12), (12, 13, 15, 14), (14, 15, 17, 16), (16, 17, 19, 18), (18, 19, 21, 20), (20, 21, 23, 22), (22, 23, 25, 24), (24, 25, 27, 26), (26, 27, 29, 28), (28, 29, 31, 30), (30, 31, 33, 32), (32, 33, 35, 34), (34, 35, 37, 36), (36, 37, 39, 38), (38, 39, 41, 40), (40, 41, 43, 42), (42, 43, 45, 44), (44, 45, 47, 46), (46, 47, 49, 48), (48, 49, 51, 50), (50, 51, 53, 52), (52, 53, 55, 54), (54, 55, 57, 56), (56, 57, 59, 58), (58, 59, 61, 60), (3, 1, 63, 61, 59, 57, 55, 53, 51, 49, 47, 45, 43, 41, 39, 37, 35, 33, 31, 29, 27, 25, 23, 21, 19, 17, 15, 13, 11, 9, 7, 5), (60, 61, 63, 62), (62, 63, 1, 0), (0, 2, 4, 6, 8, 10, 12, 14, 16, 18, 20, 22, 24, 26, 28, 30, 32, 34, 36, 38, 40, 42, 44, 46, 48, 50, 52, 54, 56, 58, 60, 62)])
_uv = me_cylinder_002.uv_layers.new(name='UVMap')
_uv.uv.foreach_set('vector', [1.0, 0.5, 1.0, 1.0, 0.9688, 1.0, 0.9688, 0.5, 0.9688, 0.5, 0.9688, 1.0, 0.9375, 1.0, 0.9375, 0.5, 0.9375, 0.5, 0.9375, 1.0, 0.9062, 1.0, 0.9062, 0.5, 0.9062, 0.5, 0.9062, 1.0, 0.875, 1.0, 0.875, 0.5, 0.875, 0.5, 0.875, 1.0, 0.8438, 1.0, 0.8438, 0.5, 0.8438, 0.5, 0.8438, 1.0, 0.8125, 1.0, 0.8125, 0.5, 0.8125, 0.5, 0.8125, 1.0, 0.7812, 1.0, 0.7812, 0.5, 0.7812, 0.5, 0.7812, 1.0, 0.75, 1.0, 0.75, 0.5, 0.75, 0.5, 0.75, 1.0, 0.7188, 1.0, 0.7188, 0.5, 0.7188, 0.5, 0.7188, 1.0, 0.6875, 1.0, 0.6875, 0.5, 0.6875, 0.5, 0.6875, 1.0, 0.6562, 1.0, 0.6562, 0.5, 0.6562, 0.5, 0.6562, 1.0, 0.625, 1.0, 0.625, 0.5, 0.625, 0.5, 0.625, 1.0, 0.5938, 1.0, 0.5938, 0.5, 0.5938, 0.5, 0.5938, 1.0, 0.5625, 1.0, 0.5625, 0.5, 0.5625, 0.5, 0.5625, 1.0, 0.5312, 1.0, 0.5312, 0.5, 0.5312, 0.5, 0.5312, 1.0, 0.5, 1.0, 0.5, 0.5, 0.5, 0.5, 0.5, 1.0, 0.4688, 1.0, 0.4688, 0.5, 0.4688, 0.5, 0.4688, 1.0, 0.4375, 1.0, 0.4375, 0.5, 0.4375, 0.5, 0.4375, 1.0, 0.4062, 1.0, 0.4062, 0.5, 0.4062, 0.5, 0.4062, 1.0, 0.375, 1.0, 0.375, 0.5, 0.375, 0.5, 0.375, 1.0, 0.3438, 1.0, 0.3438, 0.5, 0.3438, 0.5, 0.3438, 1.0, 0.3125, 1.0, 0.3125, 0.5, 0.3125, 0.5, 0.3125, 1.0, 0.2812, 1.0, 0.2812, 0.5, 0.2812, 0.5, 0.2812, 1.0, 0.25, 1.0, 0.25, 0.5, 0.25, 0.5, 0.25, 1.0, 0.2188, 1.0, 0.2188, 0.5, 0.2188, 0.5, 0.2188, 1.0, 0.1875, 1.0, 0.1875, 0.5, 0.1875, 0.5, 0.1875, 1.0, 0.1562, 1.0, 0.1562, 0.5, 0.1562, 0.5, 0.1562, 1.0, 0.125, 1.0, 0.125, 0.5, 0.125, 0.5, 0.125, 1.0, 0.09375, 1.0, 0.09375, 0.5, 0.09375, 0.5, 0.09375, 1.0, 0.0625, 1.0, 0.0625, 0.5, 0.2968, 0.4854, 0.25, 0.49, 0.2032, 0.4854, 0.1582, 0.4717, 0.1167, 0.4496, 0.08029, 0.4197, 0.05045, 0.3833, 0.02827, 0.3418, 0.01461, 0.2968, 0.01, 0.25, 0.01461, 0.2032, 0.02827, 0.1582, 0.05045, 0.1167, 0.08029, 0.08029, 0.1167, 0.05045, 0.1582, 0.02827, 0.2032, 0.01461, 0.25, 0.01, 0.2968, 0.01461, 0.3418, 0.02827, 0.3833, 0.05045, 0.4197, 0.08029, 0.4496, 0.1167, 0.4717, 0.1582, 0.4854, 0.2032, 0.49, 0.25, 0.4854, 0.2968, 0.4717, 0.3418, 0.4496, 0.3833, 0.4197, 0.4197, 0.3833, 0.4496, 0.3418, 0.4717, 0.0625, 0.5, 0.0625, 1.0, 0.03125, 1.0, 0.03125, 0.5, 0.03125, 0.5, 0.03125, 1.0, 0.0, 1.0, 0.0, 0.5, 0.75, 0.49, 0.7968, 0.4854, 0.8418, 0.4717, 0.8833, 0.4496, 0.9197, 0.4197, 0.9496, 0.3833, 0.9717, 0.3418, 0.9854, 0.2968, 0.99, 0.25, 0.9854, 0.2032, 0.9717, 0.1582, 0.9496, 0.1167, 0.9197, 0.08029, 0.8833, 0.05045, 0.8418, 0.02827, 0.7968, 0.01461, 0.75, 0.01, 0.7032, 0.01461, 0.6582, 0.02827, 0.6167, 0.05045, 0.5803, 0.08029, 0.5504, 0.1167, 0.5283, 0.1582, 0.5146, 0.2032, 0.51, 0.25, 0.5146, 0.2968, 0.5283, 0.3418, 0.5504, 0.3833, 0.5803, 0.4197, 0.6167, 0.4496, 0.6582, 0.4717, 0.7032, 0.4854])
me_cylinder_002.update()

# ---- objects
ob_cube = bpy.data.objects.new('Cube', me_cube)
ob_light = bpy.data.objects.new('Light', light_light)
ob_camera = bpy.data.objects.new('Camera', cam_camera)
ob_inside_cylinder = bpy.data.objects.new('Inside Cylinder', me_cylinder)
ob_outsiide_cylinder = bpy.data.objects.new('Outsiide Cylinder', me_cylinder_001)
ob_cube_001 = bpy.data.objects.new('Cube.001', me_cube_001)
ob_screw_hole = bpy.data.objects.new('Screw Hole', me_cylinder_002)

# ---- transforms, parenting, visibility, modifiers, constraints
ob_cube.location = (0.0, 0.0, 0.0)
ob_cube.scale = (11.05, 2.0, 2.5)
ob_cube.lock_rotations_4d = False
ob_cube.empty_display_type = 'ARROWS'
ob_cube.lineart.crease_threshold = 0.0
_m = ob_cube.modifiers.new('Bevel', 'BEVEL')
_m.width = 1.0
_m.width_pct = 1.0
ob_light.location = (4.076, 1.005, 5.904)
ob_light.rotation_euler = (0.6503, 0.05522, 1.866)
ob_light.lock_rotations_4d = False
ob_light.empty_display_type = 'ARROWS'
ob_light.color = (0.0, 0.0, 0.0, 0.0)
ob_light.lineart.crease_threshold = 0.0
ob_camera.location = (7.359, -6.926, 4.958)
ob_camera.rotation_euler = (1.109, 0.0, 0.8149)
ob_camera.lock_rotations_4d = False
ob_camera.empty_display_type = 'ARROWS'
ob_camera.color = (0.0, 0.0, 0.0, 0.0)
ob_camera.display_type = 'WIRE'
ob_camera.lineart.crease_threshold = 0.0
ob_inside_cylinder.location = (0.0, 0.0, 2.55)
ob_inside_cylinder.rotation_euler = (1.571, -0.0, 0.0)
ob_inside_cylinder.scale = (5.05, 5.05, 2.0)
ob_outsiide_cylinder.location = (0.0, 0.0, 2.55)
ob_outsiide_cylinder.rotation_euler = (1.571, -0.0, 0.0)
ob_outsiide_cylinder.scale = (6.05, 6.05, 2.0)
_m = ob_outsiide_cylinder.modifiers.new('Boolean', 'BOOLEAN')
ob_cube_001.location = (0.0, 0.0, -0.52)
ob_cube_001.scale = (5.05, 2.0, 3.05)
ob_screw_hole.location = (-8.5, -0.009048, -1.624)
ob_screw_hole.scale = (1.0, 1.0, 4.0)

# ---- collection membership
col_collection.objects.link(ob_cube)
col_collection.objects.link(ob_light)
col_collection.objects.link(ob_camera)
col_collection.objects.link(ob_inside_cylinder)
col_collection.objects.link(ob_outsiide_cylinder)
col_collection.objects.link(ob_cube_001)
col_collection.objects.link(ob_screw_hole)

# ---- scene / render settings (as saved in the file)
scene.camera = ob_camera
scene.frame_start = 1; scene.frame_end = 250; scene.frame_set(1)
scene.render.engine = 'BLENDER_EEVEE_NEXT'
bpy.context.view_layer.update()
